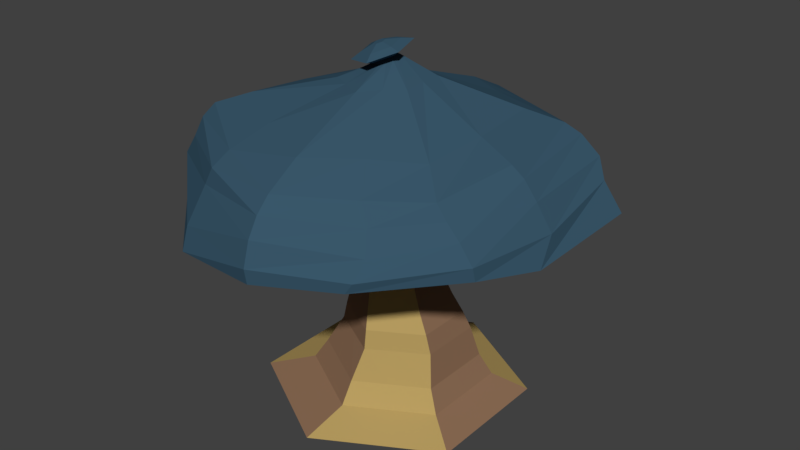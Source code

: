 # Source: PILZ.blend  (saved by Blender 2.79.0; exported with 4.5.12 LTS)
import bpy
from mathutils import Matrix  # noqa: F401  (used for matrix-valued properties, if any)

bpy.ops.wm.read_factory_settings(use_empty=True)
scene = bpy.context.scene
scene.name = 'Scene'

# ---- collections
col_collection_1 = bpy.data.collections.new('Collection 1'); scene.collection.children.link(col_collection_1)

# ---- materials (node trees are filled in below, after node groups)
mat_material_001 = bpy.data.materials.new('Material.001')
mat_material_001.alpha_threshold = 0.0
mat_material_001.use_transparent_shadow = False
mat_material_001.diffuse_color = (0.477, 0.3396, 0.1193, 1.0)
mat_material_001.roughness = 0.5
mat_material_002 = bpy.data.materials.new('Material.002')
mat_material_002.alpha_threshold = 0.0
mat_material_002.use_transparent_shadow = False
mat_material_002.diffuse_color = (0.04082, 0.09427, 0.1424, 1.0)
mat_material_002.roughness = 0.5
mat_material_003 = bpy.data.materials.new('Material.003')
mat_material_003.alpha_threshold = 0.0
mat_material_003.use_transparent_shadow = False
mat_material_003.diffuse_color = (0.2786, 0.1628, 0.09661, 1.0)
mat_material_003.roughness = 0.5
mat_material_004 = bpy.data.materials.new('Material.004')
mat_material_004.alpha_threshold = 0.0
mat_material_004.use_transparent_shadow = False
mat_material_004.diffuse_color = (0.04745, 0.04755, 0.1883, 1.0)
mat_material_004.roughness = 0.5

# ---- material node trees

# ---- world
world_world = bpy.data.worlds.new('World'); scene.world = world_world
world_world.color = (0.05088, 0.05088, 0.05088)
world_world.use_sun_shadow = False
world_world.sun_shadow_jitter_overblur = 0.0
world_world.cycles.sampling_method = 'MANUAL'

# ---- meshes
me_cylinder = bpy.data.meshes.new('Cylinder')
me_cylinder.from_pydata([(0.002921, 1.961, 0.09451), (0.00642, 0.9565, 3.836), (1.695, 0.9985, 0.09451), (0.8553, 0.4445, 3.886), (1.7, -0.9286, 0.09451), (0.8602, -0.5337, 3.846), (0.01395, -1.896, 0.09451), (-0.0005499, -1.096, 3.816), (-1.679, -0.9399, 0.09451), (-0.9326, -0.6098, 3.899), (-1.684, 0.9896, 0.09451), (-0.8815, 0.4672, 3.827), (0.07975, 1.399, 0.3049), (0.1663, 0.6744, 1.691), (0.01634, 0.635, 2.377), (0.5706, 0.3149, 2.377), (0.7861, 0.319, 1.691), (1.227, 0.7408, 0.3037), (0.5703, -0.3252, 2.377), (0.7837, -0.4005, 1.69), (1.227, -0.5786, 0.3025), (0.01573, -0.6452, 2.377), (0.1619, -0.7632, 1.69), (0.0783, -1.239, 0.3024), (-0.5385, -0.3252, 2.377), (-0.4577, -0.4069, 1.69), (-1.069, -0.5794, 0.3034), (-0.5382, 0.3149, 2.377), (-0.4557, 0.3111, 1.691), (-1.069, 0.7392, 0.3047), (0.1047, 1.188, 0.6292), (0.203, 0.947, 1.117), (0.2078, 0.8008, 1.409), (0.9231, 0.3966, 1.409), (0.9949, 0.4983, 1.117), (1.075, 0.6277, 0.628), (0.9216, -0.4326, 1.409), (0.9925, -0.4189, 1.116), (1.067, -0.4926, 0.6241), (0.2049, -0.8575, 1.409), (0.1983, -0.8879, 1.116), (0.08887, -1.052, 0.6214), (-0.5102, -0.4529, 1.409), (-0.5936, -0.4395, 1.116), (-0.8814, -0.4916, 0.6225), (-0.5088, 0.3761, 1.409), (-0.5912, 0.478, 1.117), (-0.8736, 0.6287, 0.6263), (0.09607, 0.5776, 2.012), (0.6176, 0.2776, 2.012), (0.6164, -0.3264, 2.011), (0.0938, -0.6297, 2.011), (-0.4276, -0.3293, 2.011), (-0.4266, 0.274, 2.012), (0.01031, 0.7243, 2.75), (0.6382, 0.361, 2.753), (0.6381, -0.3664, 2.752), (0.009826, -0.7351, 2.747), (-0.6258, -0.3729, 2.755), (-0.6222, 0.3614, 2.751), (2.297, 0.9457, 3.515), (0.1524, 2.515, 3.337), (2.123, -1.351, 3.434), (0.09014, -2.633, 3.244), (-2.202, -1.44, 3.612), (-2.228, 1.29, 3.444), (2.44, 1.186, 3.956), (0.1403, 2.651, 3.628), (2.192, -1.446, 3.682), (0.08387, -2.768, 3.542), (-2.192, -1.572, 3.892), (-2.342, 1.356, 3.716), (2.159, 1.172, 4.192), (0.1166, 2.479, 3.879), (1.968, -1.402, 3.858), (0.07404, -2.603, 3.798), (-2.13, -1.464, 4.148), (-2.186, 1.267, 3.931), (1.964, 1.068, 4.331), (0.09157, 2.259, 4.067), (1.742, -1.307, 3.999), (0.06132, -2.388, 3.996), (-2.031, -1.317, 4.328), (-1.989, 1.154, 4.089), (1.507, 0.8123, 4.485), (0.03926, 1.726, 4.333), (1.378, -0.987, 4.275), (0.02608, -1.865, 4.285), (-1.594, -1.03, 4.503), (-1.532, 0.8731, 4.312), (0.5129, 0.2565, 4.857), (-0.01983, 0.5318, 4.754), (0.5318, -0.3777, 4.833), (-0.01056, -0.7373, 4.785), (-0.5924, -0.4429, 4.775), (-0.5849, 0.2179, 4.752), (0.06487, 0.04232, 5.106), (-0.08217, 0.1082, 5.037), (0.1027, -0.1409, 5.07), (-0.03589, -0.2561, 5.007), (-0.2131, -0.1871, 4.978), (-0.2274, -0.002174, 4.984), (0.1259, 0.09539, 5.221), (-0.1103, 0.2072, 5.123), (0.1826, -0.1958, 5.172), (-0.03762, -0.3809, 5.067), (-0.3209, -0.2724, 5.017), (-0.3613, 0.0299, 5.057), (0.2029, 0.1645, 5.314), (-0.1082, 0.3261, 5.156), (0.2829, -0.247, 5.244), (-0.02809, -0.5094, 5.097), (-0.4309, -0.3568, 5.027), (-0.4761, 0.07734, 5.079), (0.07497, 0.05334, 5.318), (-0.1518, 0.1575, 5.248), (0.1264, -0.2104, 5.272), (-0.07325, -0.3759, 5.178), (-0.3285, -0.2769, 5.132), (-0.3766, -0.009208, 5.175), (-0.07947, -0.07688, 5.301), (-0.1545, -0.04698, 5.286), (-0.0641, -0.1554, 5.287), (-0.1237, -0.2041, 5.259), (-0.1987, -0.1741, 5.245), (-0.2141, -0.09559, 5.258), (-0.2003, -0.02705, 5.034), (-0.09131, 0.05778, 5.077), (-0.05571, -0.2201, 5.052), (-0.1893, -0.1679, 5.028), (0.02219, 0.006067, 5.126), (0.04926, -0.1327, 5.102), (-2.502, -1.458, 3.332), (-2.457, -1.523, 3.56), (-2.453, 1.42, 3.41), (-2.428, 1.405, 3.201), (2.404, -1.414, 3.229), (2.393, -1.452, 3.423), (0.09096, -2.878, 3.198), (0.09194, -2.843, 2.975), (0.1526, 2.737, 3.077), (0.05024, 2.692, 3.411), (2.613, 1.047, 3.713), (2.862, 1.125, 3.292), (-0.9003, -1.38, 0.09451), (-0.5016, -0.8473, 3.857), (-0.5413, -0.8828, 0.3029), (-0.1727, -0.5708, 1.69), (-0.2835, -0.4724, 2.377), (-0.435, -0.7495, 0.622), (-0.2293, -0.6458, 1.116), (-0.1812, -0.639, 1.409), (-0.1877, -0.4675, 2.011), (-0.3331, -0.5412, 2.751), (-1.192, -2.231, 3.319), (-1.213, -2.274, 3.704), (-1.096, -2.244, 3.955), (-1.024, -1.995, 4.142), (-0.8395, -1.472, 4.385), (-0.3192, -0.5771, 4.781), (-0.1322, -0.2185, 4.993), (-0.1905, -0.3226, 5.04), (-0.2453, -0.4276, 5.059), (-0.211, -0.3225, 5.153), (-0.1642, -0.1879, 5.251), (-0.1278, -0.1919, 5.039), (-1.329, -2.644, 2.848), (-1.328, -2.533, 3.177), (0.8572, -1.412, 0.09451), (0.4268, -0.7955, 3.837), (0.6524, -0.9087, 0.3025), (0.4728, -0.5818, 1.69), (0.293, -0.4852, 2.377), (0.5777, -0.7724, 0.6228), (0.5954, -0.6534, 1.116), (0.5633, -0.645, 1.409), (0.3551, -0.4781, 2.011), (0.3236, -0.5485, 2.75), (1.177, -2.075, 3.199), (1.322, -2.098, 3.434), (1.191, -1.915, 3.717), (0.9617, -1.787, 3.965), (0.6964, -1.391, 4.29), (0.2634, -0.5407, 4.823), (0.03283, -0.1976, 5.039), (0.0718, -0.2868, 5.12), (0.1261, -0.3754, 5.171), (0.02615, -0.2922, 5.226), (-0.09392, -0.1798, 5.273), (-0.003397, -0.176, 5.077), (1.185, -2.314, 3.016), (1.283, -2.289, 3.172), (1.697, 0.03496, 0.09451), (0.8578, -0.04458, 3.866), (1.227, 0.08109, 0.3031), (0.7849, -0.04073, 1.691), (0.5704, -0.005125, 2.377), (1.071, 0.06753, 0.626), (0.9937, 0.0397, 1.116), (0.9223, -0.01797, 1.409), (0.617, -0.0244, 2.011), (0.6382, -0.002685, 2.753), (2.364, -0.2539, 3.534), (2.434, -0.2406, 3.826), (2.229, -0.2244, 4.066), (2.066, -0.2613, 4.217), (1.515, -0.1384, 4.397), (0.5218, -0.05301, 4.859), (0.0826, -0.04862, 5.09), (0.1543, -0.05019, 5.196), (0.2429, -0.04125, 5.279), (0.1007, -0.07854, 5.295), (-0.07179, -0.1162, 5.294), (0.03848, -0.0638, 5.11), (2.692, -0.4736, 3.078), (2.649, -0.2028, 3.454), (0.8487, 1.48, 0.09451), (0.4309, 0.7005, 3.861), (0.6535, 1.07, 0.3043), (0.4762, 0.4967, 1.691), (0.2935, 0.4749, 2.377), (0.5896, 0.908, 0.6286), (0.599, 0.7226, 1.117), (0.5654, 0.5987, 1.409), (0.3568, 0.4276, 2.012), (0.3243, 0.5427, 2.751), (1.221, 1.895, 3.402), (1.242, 1.967, 3.766), (1.137, 1.825, 4.035), (1.028, 1.664, 4.199), (0.7731, 1.269, 4.409), (0.2404, 0.4003, 4.824), (-0.01361, 0.07563, 5.078), (0.005249, 0.1499, 5.173), (0.04215, 0.2428, 5.236), (-0.05076, 0.1036, 5.293), (-0.117, -0.06193, 5.293), (-0.03866, 0.03202, 5.106), (1.358, 2.098, 3.053), (1.223, 2.055, 3.409), (-0.8408, 1.475, 0.09451), (-0.4375, 0.7118, 3.831), (-0.4944, 1.069, 0.3048), (-0.1447, 0.4927, 1.691), (-0.2609, 0.4749, 2.377), (-0.3845, 0.9085, 0.6278), (-0.1941, 0.7125, 1.117), (-0.1505, 0.5884, 1.409), (-0.1653, 0.4258, 2.012), (-0.3059, 0.5429, 2.751), (-0.9974, 2.027, 3.36), (-1.019, 2.259, 3.61), (-0.9887, 2.017, 3.87), (-0.9452, 1.718, 4.075), (-0.7465, 1.3, 4.323), (-0.3063, 0.377, 4.761), (-0.1445, 0.05086, 4.995), (-0.2304, 0.1202, 5.087), (-0.2981, 0.2045, 5.129), (-0.2534, 0.07807, 5.207), (-0.1843, -0.07128, 5.272), (-0.1354, 0.0142, 5.042), (-1.13, 2.082, 3.131), (-1.114, 2.2, 3.324), (-1.682, 0.02483, 0.09451), (-0.91, -0.05239, 3.869), (-1.069, 0.07988, 0.3041), (-0.4567, -0.04793, 1.691), (-0.5384, -0.00513, 2.377), (-0.8775, 0.06858, 0.6244), (-0.5924, 0.01927, 1.116), (-0.5095, -0.0384, 1.409), (-0.4271, -0.02765, 2.011), (-0.6245, -0.002516, 2.754), (-2.307, -0.04046, 3.409), (-2.301, -0.1099, 3.675), (-2.164, -0.08393, 3.975), (-2.012, -0.04021, 4.216), (-1.569, -0.04046, 4.419), (-0.5918, -0.105, 4.77), (-0.2253, -0.0938, 4.987), (-0.3399, -0.1191, 5.037), (-0.4537, -0.1355, 5.056), (-0.353, -0.1421, 5.154), (-0.2064, -0.1349, 5.252), (-0.1988, -0.09713, 5.035), (-2.533, -0.0438, 3.045), (-2.547, -0.03436, 3.333)], [], [(225, 217, 3, 55), (201, 193, 5, 56), (177, 169, 7, 57), (153, 145, 9, 58), (169, 5, 62, 178), (273, 265, 11, 59), (249, 241, 1, 54), (0, 216, 2, 192, 4, 168, 6, 144, 8, 264, 10, 240), (240, 242, 12, 0), (247, 243, 13, 32), (248, 244, 14, 48), (264, 266, 29, 10), (271, 267, 28, 45), (272, 268, 27, 53), (144, 146, 26, 8), (151, 147, 25, 42), (152, 148, 24, 52), (168, 170, 23, 6), (175, 171, 22, 39), (176, 172, 21, 51), (192, 194, 20, 4), (199, 195, 19, 36), (200, 196, 18, 50), (216, 218, 17, 2), (223, 219, 16, 33), (224, 220, 15, 49), (218, 221, 35, 17), (221, 222, 34, 35), (222, 223, 33, 34), (194, 197, 38, 20), (197, 198, 37, 38), (198, 199, 36, 37), (170, 173, 41, 23), (173, 174, 40, 41), (174, 175, 39, 40), (146, 149, 44, 26), (149, 150, 43, 44), (150, 151, 42, 43), (266, 269, 47, 29), (269, 270, 46, 47), (270, 271, 45, 46), (242, 245, 30, 12), (245, 246, 31, 30), (246, 247, 32, 31), (219, 224, 49, 16), (195, 200, 50, 19), (171, 176, 51, 22), (147, 152, 52, 25), (267, 272, 53, 28), (243, 248, 48, 13), (244, 249, 54, 14), (268, 273, 59, 27), (148, 153, 58, 24), (172, 177, 57, 21), (196, 201, 56, 18), (220, 225, 55, 15), (287, 133, 70, 275), (241, 11, 65, 250), (145, 7, 63, 154), (193, 3, 60, 202), (265, 9, 64, 274), (217, 1, 61, 226), (155, 69, 75, 156), (191, 137, 68, 179), (239, 141, 67, 227), (263, 134, 71, 251), (167, 138, 69, 155), (215, 142, 66, 203), (180, 74, 80, 181), (203, 66, 72, 204), (275, 70, 76, 276), (179, 68, 74, 180), (227, 67, 73, 228), (251, 71, 77, 252), (205, 78, 84, 206), (228, 73, 79, 229), (252, 77, 83, 253), (156, 75, 81, 157), (204, 72, 78, 205), (276, 76, 82, 277), (230, 85, 91, 231), (277, 82, 88, 278), (181, 80, 86, 182), (229, 79, 85, 230), (253, 83, 89, 254), (157, 81, 87, 158), (279, 94, 100, 280), (254, 89, 95, 255), (158, 87, 93, 159), (206, 84, 90, 207), (278, 88, 94, 279), (182, 86, 92, 183), (261, 126, 107, 257), (183, 92, 98, 184), (231, 91, 97, 232), (255, 95, 101, 256), (159, 93, 99, 160), (207, 90, 96, 208), (281, 106, 112, 282), (165, 128, 105, 161), (213, 130, 102, 209), (285, 129, 106, 281), (189, 131, 104, 185), (237, 127, 103, 233), (258, 113, 119, 259), (185, 104, 110, 186), (233, 103, 109, 234), (257, 107, 113, 258), (161, 105, 111, 162), (209, 102, 108, 210), (283, 118, 124, 284), (162, 111, 117, 163), (210, 108, 114, 211), (282, 112, 118, 283), (186, 110, 116, 187), (234, 109, 115, 235), (120, 236, 121, 260, 125, 284, 124, 164, 123, 188, 122, 212), (187, 116, 122, 188), (235, 115, 121, 236), (259, 119, 125, 260), (163, 117, 123, 164), (211, 114, 120, 212), (232, 97, 127, 237), (184, 98, 131, 189), (280, 100, 129, 285), (208, 96, 130, 213), (160, 99, 128, 165), (256, 101, 126, 261), (202, 60, 143, 214), (214, 143, 142, 215), (154, 63, 139, 166), (166, 139, 138, 167), (250, 65, 135, 262), (262, 135, 134, 263), (226, 61, 140, 238), (238, 140, 141, 239), (178, 62, 136, 190), (190, 136, 137, 191), (274, 64, 132, 286), (286, 132, 133, 287), (132, 166, 167, 133), (64, 154, 166, 132), (100, 160, 165, 129), (118, 163, 164, 124), (112, 162, 163, 118), (106, 161, 162, 112), (129, 165, 161, 106), (94, 159, 160, 100), (88, 158, 159, 94), (82, 157, 158, 88), (76, 156, 157, 82), (133, 167, 155, 70), (70, 155, 156, 76), (9, 145, 154, 64), (21, 57, 153, 148), (22, 51, 152, 147), (40, 39, 151, 150), (41, 40, 150, 149), (23, 41, 149, 146), (51, 21, 148, 152), (39, 22, 147, 151), (6, 23, 146, 144), (57, 7, 145, 153), (139, 190, 191, 138), (63, 178, 190, 139), (99, 184, 189, 128), (117, 187, 188, 123), (111, 186, 187, 117), (105, 185, 186, 111), (128, 189, 185, 105), (93, 183, 184, 99), (87, 182, 183, 93), (81, 181, 182, 87), (69, 179, 180, 75), (75, 180, 181, 81), (138, 191, 179, 69), (18, 56, 177, 172), (19, 50, 176, 171), (37, 36, 175, 174), (38, 37, 174, 173), (20, 38, 173, 170), (50, 18, 172, 176), (36, 19, 171, 175), (4, 20, 170, 168), (7, 169, 178, 63), (56, 5, 169, 177), (136, 214, 215, 137), (62, 202, 214, 136), (98, 208, 213, 131), (116, 211, 212, 122), (110, 210, 211, 116), (104, 209, 210, 110), (131, 213, 209, 104), (92, 207, 208, 98), (86, 206, 207, 92), (74, 204, 205, 80), (80, 205, 206, 86), (68, 203, 204, 74), (137, 215, 203, 68), (5, 193, 202, 62), (15, 55, 201, 196), (16, 49, 200, 195), (34, 33, 199, 198), (35, 34, 198, 197), (17, 35, 197, 194), (49, 15, 196, 200), (33, 16, 195, 199), (2, 17, 194, 192), (55, 3, 193, 201), (143, 238, 239, 142), (60, 226, 238, 143), (96, 232, 237, 130), (114, 235, 236, 120), (108, 234, 235, 114), (102, 233, 234, 108), (130, 237, 233, 102), (90, 231, 232, 96), (78, 229, 230, 84), (84, 230, 231, 90), (72, 228, 229, 78), (66, 227, 228, 72), (142, 239, 227, 66), (3, 217, 226, 60), (14, 54, 225, 220), (13, 48, 224, 219), (31, 32, 223, 222), (30, 31, 222, 221), (12, 30, 221, 218), (48, 14, 220, 224), (32, 13, 219, 223), (0, 12, 218, 216), (54, 1, 217, 225), (140, 262, 263, 141), (61, 250, 262, 140), (97, 256, 261, 127), (115, 259, 260, 121), (103, 257, 258, 109), (109, 258, 259, 115), (91, 255, 256, 97), (127, 261, 257, 103), (85, 254, 255, 91), (79, 253, 254, 85), (73, 252, 253, 79), (67, 251, 252, 73), (141, 263, 251, 67), (1, 241, 250, 61), (27, 59, 249, 244), (28, 53, 248, 243), (46, 45, 247, 246), (47, 46, 246, 245), (29, 47, 245, 242), (53, 27, 244, 248), (45, 28, 243, 247), (10, 29, 242, 240), (59, 11, 241, 249), (135, 286, 287, 134), (65, 274, 286, 135), (101, 280, 285, 126), (113, 282, 283, 119), (119, 283, 284, 125), (126, 285, 281, 107), (107, 281, 282, 113), (89, 278, 279, 95), (95, 279, 280, 101), (83, 277, 278, 89), (77, 276, 277, 83), (71, 275, 276, 77), (11, 265, 274, 65), (134, 287, 275, 71), (24, 58, 273, 268), (25, 52, 272, 267), (43, 42, 271, 270), (44, 43, 270, 269), (26, 44, 269, 266), (52, 24, 268, 272), (42, 25, 267, 271), (8, 26, 266, 264), (58, 9, 265, 273)])
me_cylinder.polygons.foreach_set('material_index', [0, 2, 0, 2, 0, 0, 2, 0, 2, 2, 2, 0, 0, 0, 2, 2, 2, 0, 0, 0, 2, 2, 2, 0, 0, 0, 0, 0, 0, 2, 2, 2, 0, 0, 0, 2, 2, 2, 0, 0, 0, 2, 2, 2, 0, 2, 0, 2, 0, 2, 2, 0, 2, 0, 2, 0, 1, 0, 2, 2, 2, 2, 1, 1, 1, 1, 1, 1, 1, 1, 1, 1, 1, 1, 1, 1, 1, 1, 1, 1, 1, 1, 1, 1, 1, 1, 1, 1, 1, 1, 1, 1, 1, 1, 1, 1, 1, 1, 1, 1, 1, 1, 1, 1, 1, 1, 1, 1, 1, 1, 1, 1, 1, 1, 1, 1, 1, 1, 1, 1, 1, 1, 1, 1, 1, 1, 1, 1, 0, 1, 0, 1, 0, 1, 0, 1, 0, 1, 0, 1, 1, 0, 1, 1, 1, 1, 1, 1, 1, 1, 1, 1, 1, 0, 2, 2, 2, 2, 2, 2, 2, 2, 2, 1, 0, 1, 1, 1, 1, 1, 1, 1, 1, 1, 1, 1, 0, 0, 0, 0, 0, 0, 0, 0, 2, 0, 1, 0, 1, 1, 1, 1, 1, 1, 1, 1, 1, 1, 1, 2, 2, 2, 2, 2, 2, 2, 2, 2, 2, 1, 0, 1, 1, 1, 1, 1, 1, 1, 1, 1, 1, 1, 0, 0, 0, 0, 0, 0, 0, 0, 0, 0, 1, 0, 1, 1, 1, 1, 1, 1, 1, 1, 1, 1, 1, 2, 2, 2, 2, 2, 2, 2, 2, 2, 2, 1, 0, 1, 1, 1, 1, 1, 1, 1, 1, 1, 1, 2, 1, 0, 0, 0, 0, 0, 0, 0, 0, 0])
me_cylinder.materials.append(mat_material_001)
me_cylinder.materials.append(mat_material_002)
me_cylinder.materials.append(mat_material_003)
me_cylinder.materials.append(mat_material_004)
me_cylinder.use_remesh_preserve_volume = False
me_cylinder.use_remesh_preserve_attributes = False
me_cylinder.use_mirror_vertex_groups = False
me_cylinder.update()

# ---- objects
ob_cylinder = bpy.data.objects.new('Cylinder', me_cylinder)

# ---- transforms, parenting, visibility, modifiers, constraints
ob_cylinder.location = (0.0, 0.0, 0.0)
ob_cylinder.scale = (0.7745, 0.7745, 0.7745)
ob_cylinder.lineart.crease_threshold = 0.0

# ---- collection membership
col_collection_1.objects.link(ob_cylinder)

# ---- scene / render settings (as saved in the file)
scene.frame_start = 1; scene.frame_end = 250; scene.frame_set(1)
scene.render.engine = 'BLENDER_EEVEE_NEXT'
scene.render.resolution_percentage = 50
scene.render.dither_intensity = 0.0
scene.cycles.use_denoising = False
scene.cycles.samples = 128
scene.cycles.sampling_pattern = 'TABULATED_SOBOL'
scene.cycles.use_adaptive_sampling = False
scene.cycles.use_light_tree = False
scene.cycles.blur_glossy = 0.0
scene.cycles.sample_clamp_indirect = 0.0
scene.view_settings.view_transform = 'Standard'
bpy.context.view_layer.update()

# ---- added for rendering (the .blend has no active camera and no usable light): camera, sun
cam_auto = bpy.data.cameras.new('AutoCamera')
cam_auto.lens = 50.0
cam_auto.sensor_width = 36.0
cam_auto.clip_end = 1000.0
ob_auto_camera = bpy.data.objects.new('AutoCamera', cam_auto)
scene.collection.objects.link(ob_auto_camera)
ob_auto_camera.location = (6.84659, -8.12425, 7.47554)
ob_auto_camera.rotation_euler = (1.09748, -7.21219e-08, 0.694738)
scene.camera = ob_auto_camera
light_auto_sun = bpy.data.lights.new('AutoSun', 'SUN')
light_auto_sun.energy = 3.0
light_auto_sun.angle = 0.0523599
ob_auto_sun = bpy.data.objects.new('AutoSun', light_auto_sun)
scene.collection.objects.link(ob_auto_sun)
ob_auto_sun.rotation_euler = (0.872665, 0.174533, 0.523599)
bpy.context.view_layer.update()
